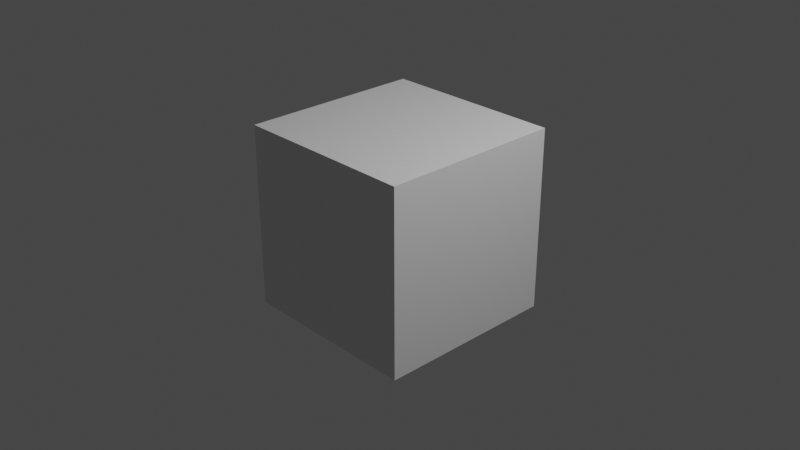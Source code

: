 # Source: 4_timeline_cube.blend  (saved by Blender 3.1.7; exported with 4.5.12 LTS)
import bpy
from mathutils import Matrix  # noqa: F401  (used for matrix-valued properties, if any)

bpy.ops.wm.read_factory_settings(use_empty=True)
scene = bpy.context.scene
scene.name = 'Scene'

# ---- collections
col_collection = bpy.data.collections.new('Collection'); scene.collection.children.link(col_collection)

# ---- materials (node trees are filled in below, after node groups)
mat_material = bpy.data.materials.new('Material')
mat_material.alpha_threshold = 0.0
mat_material.use_transparent_shadow = False
mat_material.line_color = (0.0, 0.0, 0.0, 1.0)

# ---- material node trees
mat_material.use_nodes = True; mat_material.node_tree.nodes.clear()
_N = mat_material.node_tree.nodes; _L = mat_material.node_tree.links
n0 = _N.new('ShaderNodeOutputMaterial'); n0.name = 'Material Output'; n0.location = (300, 300)
n1 = _N.new('ShaderNodeBsdfPrincipled'); n1.name = 'Principled BSDF'; n1.location = (10, 300)
n1.distribution = 'GGX'
n1.subsurface_method = 'RANDOM_WALK_SKIN'
n1.inputs[2].default_value = 0.4
n1.inputs[3].default_value = 1.45
n1.inputs[27].default_value = (0.0, 0.0, 0.0, 1.0)
n1.inputs[28].default_value = 1.0
_L.new(n1.outputs[0], n0.inputs[0])
n0.is_active_output = True

# ---- world
world_world = bpy.data.worlds.new('World'); scene.world = world_world
world_world.use_nodes = True; world_world.node_tree.nodes.clear()
_N = world_world.node_tree.nodes; _L = world_world.node_tree.links
n0 = _N.new('ShaderNodeOutputWorld'); n0.name = 'World Output'; n0.location = (300, 300)
n1 = _N.new('ShaderNodeBackground'); n1.name = 'Background'; n1.location = (10, 300)
n1.inputs[0].default_value = (0.05088, 0.05088, 0.05088, 1.0)
_L.new(n1.outputs[0], n0.inputs[0])
n0.is_active_output = True
world_world.color = (0.05088, 0.05088, 0.05088)
world_world.use_sun_shadow = False
world_world.sun_shadow_jitter_overblur = 0.0

# ---- cameras
cam_camera = bpy.data.cameras.new('Camera')
cam_camera.clip_end = 100.0
cam_camera.ortho_scale = 7.314

# ---- lights
light_light = bpy.data.lights.new('Light', 'POINT')
light_light.transmission_factor = 0.0
light_light.energy = 1000.0
light_light.shadow_soft_size = 0.1
light_light.shadow_maximum_resolution = 0.006
light_light.use_absolute_resolution = True

# ---- meshes
me_cube = bpy.data.meshes.new('Cube')
me_cube.from_pydata([(1.0, 1.0, 1.0), (1.0, 1.0, -1.0), (1.0, -1.0, 1.0), (1.0, -1.0, -1.0), (-1.0, 1.0, 1.0), (-1.0, 1.0, -1.0), (-1.0, -1.0, 1.0), (-1.0, -1.0, -1.0)], [], [(0, 4, 6, 2), (3, 2, 6, 7), (7, 6, 4, 5), (5, 1, 3, 7), (1, 0, 2, 3), (5, 4, 0, 1)])
_uv = me_cube.uv_layers.new(name='UVMap')
_uv.uv.foreach_set('vector', [0.625, 0.5, 0.875, 0.5, 0.875, 0.75, 0.625, 0.75, 0.375, 0.75, 0.625, 0.75, 0.625, 1.0, 0.375, 1.0, 0.375, 0.0, 0.625, 0.0, 0.625, 0.25, 0.375, 0.25, 0.125, 0.5, 0.375, 0.5, 0.375, 0.75, 0.125, 0.75, 0.375, 0.5, 0.625, 0.5, 0.625, 0.75, 0.375, 0.75, 0.375, 0.25, 0.625, 0.25, 0.625, 0.5, 0.375, 0.5])
me_cube.materials.append(mat_material)
me_cube.use_remesh_preserve_volume = False
me_cube.use_remesh_preserve_attributes = False
me_cube.use_mirror_vertex_groups = False
me_cube.update()

# ---- objects
ob_cube = bpy.data.objects.new('Cube', me_cube)
ob_light = bpy.data.objects.new('Light', light_light)
ob_camera = bpy.data.objects.new('Camera', cam_camera)

# ---- transforms, parenting, visibility, modifiers, constraints
ob_cube.location = (0.0, 0.0, 0.0)
ob_cube.rotation_mode = 'QUATERNION'
ob_cube.rotation_quaternion = (1.0, 0.0, 0.0, 0.0)
ob_cube.lock_rotations_4d = False
ob_cube.empty_display_type = 'ARROWS'
ob_cube.lineart.crease_threshold = 0.0
ob_light.location = (4.076, 1.005, 5.904)
ob_light.rotation_euler = (0.6503, 0.05522, 1.866)
ob_light.lock_rotations_4d = False
ob_light.empty_display_type = 'ARROWS'
ob_light.color = (0.0, 0.0, 0.0, 0.0)
ob_light.lineart.crease_threshold = 0.0
ob_camera.location = (7.359, -6.926, 4.958)
ob_camera.rotation_euler = (1.109, 0.0, 0.8149)
ob_camera.lock_rotations_4d = False
ob_camera.empty_display_type = 'ARROWS'
ob_camera.color = (0.0, 0.0, 0.0, 0.0)
ob_camera.display_type = 'WIRE'
ob_camera.lineart.crease_threshold = 0.0

# ---- collection membership
col_collection.objects.link(ob_cube)
col_collection.objects.link(ob_light)
col_collection.objects.link(ob_camera)

# ---- scene / render settings (as saved in the file)
scene.camera = ob_camera
scene.frame_start = 1; scene.frame_end = 250; scene.frame_set(110)
scene.render.engine = 'BLENDER_EEVEE_NEXT'
scene.cycles.sampling_pattern = 'TABULATED_SOBOL'
scene.cycles.use_light_tree = False
scene.view_settings.view_transform = 'Filmic'
bpy.context.view_layer.update()
